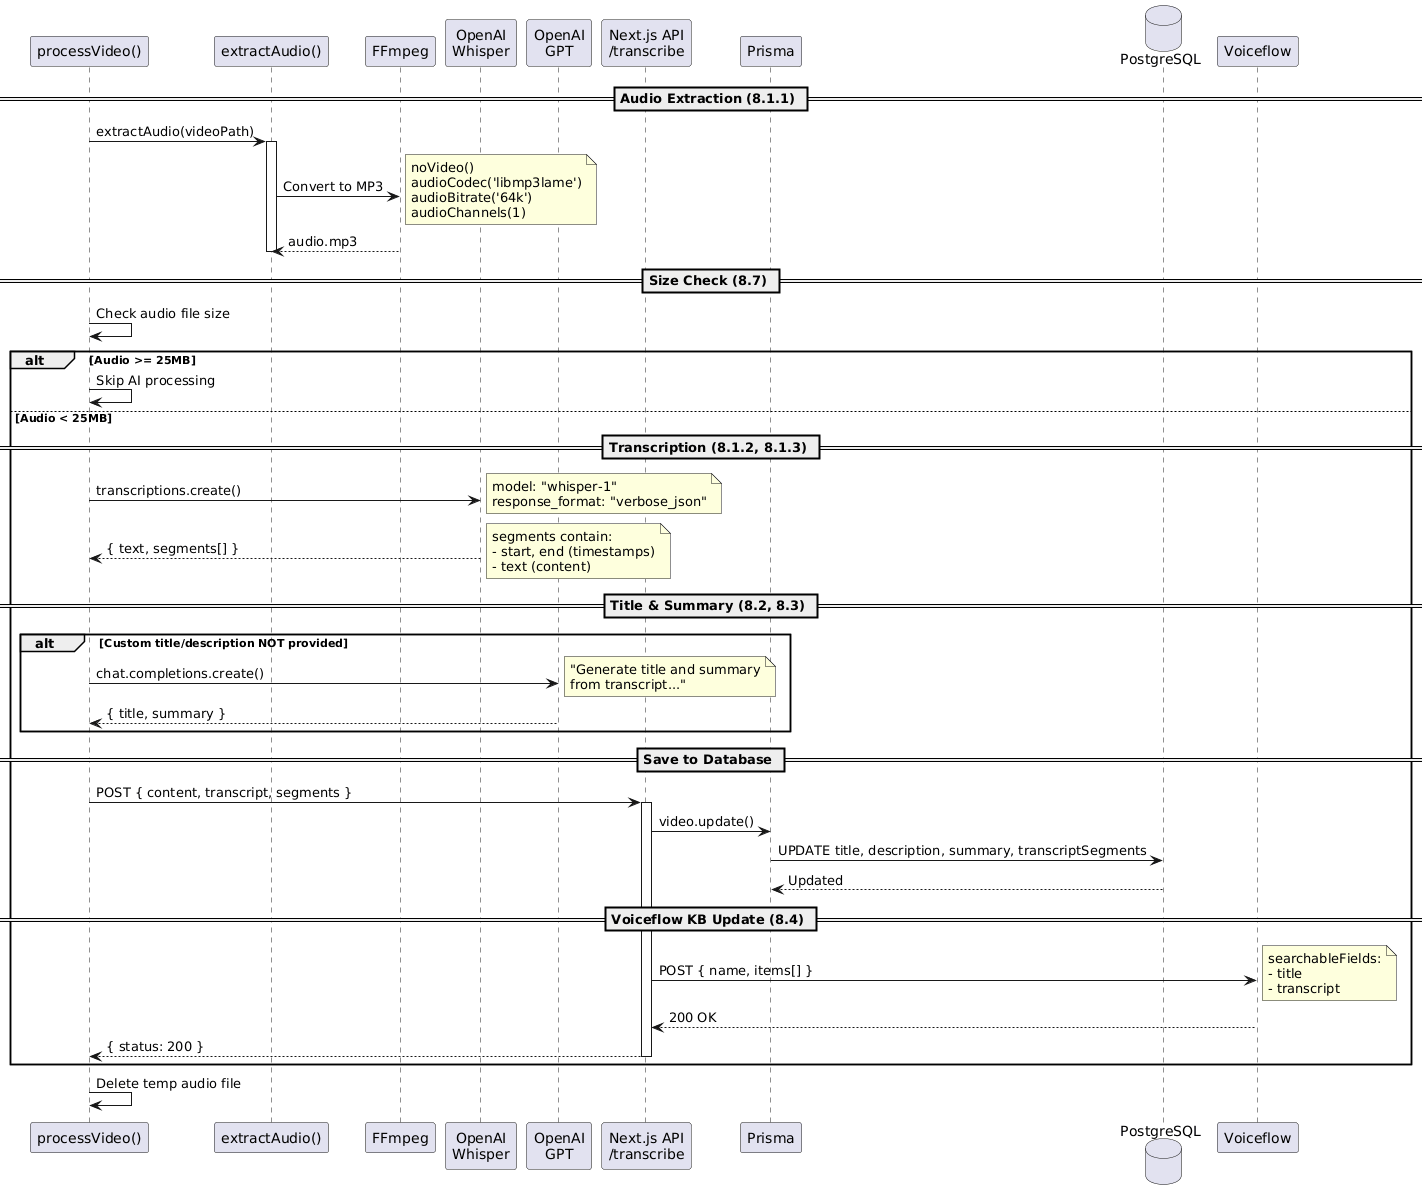

The diagram above was rendered by PlantUML. Its source (embedded in the PNG):
@startuml
participant "processVideo()" as process
participant "extractAudio()" as extract
participant "FFmpeg" as ffmpeg
participant "OpenAI\nWhisper" as whisper
participant "OpenAI\nGPT" as gpt
participant "Next.js API\n/transcribe" as api
participant "Prisma" as prisma
database "PostgreSQL" as db
participant "Voiceflow" as vf

== Audio Extraction (8.1.1) ==

process -> extract: extractAudio(videoPath)
activate extract

extract -> ffmpeg: Convert to MP3
note right: noVideo()\naudioCodec('libmp3lame')\naudioBitrate('64k')\naudioChannels(1)

ffmpeg --> extract: audio.mp3
deactivate extract

== Size Check (8.7) ==

process -> process: Check audio file size
alt Audio >= 25MB
  process -> process: Skip AI processing
else Audio < 25MB
  
  == Transcription (8.1.2, 8.1.3) ==
  
  process -> whisper: transcriptions.create()
  note right: model: "whisper-1"\nresponse_format: "verbose_json"
  
  whisper --> process: { text, segments[] }
  note right: segments contain:\n- start, end (timestamps)\n- text (content)
  
  == Title & Summary (8.2, 8.3) ==
  
  alt Custom title/description NOT provided
    process -> gpt: chat.completions.create()
    note right: "Generate title and summary\nfrom transcript..."
    
    gpt --> process: { title, summary }
  end
  
  == Save to Database ==
  
  process -> api: POST { content, transcript, segments }
  activate api
  
  api -> prisma: video.update()
  prisma -> db: UPDATE title, description, summary, transcriptSegments
  db --> prisma: Updated
  
  == Voiceflow KB Update (8.4) ==
  
  api -> vf: POST { name, items[] }
  note right: searchableFields:\n- title\n- transcript
  
  vf --> api: 200 OK
  
  api --> process: { status: 200 }
  deactivate api
end

process -> process: Delete temp audio file
@enduml